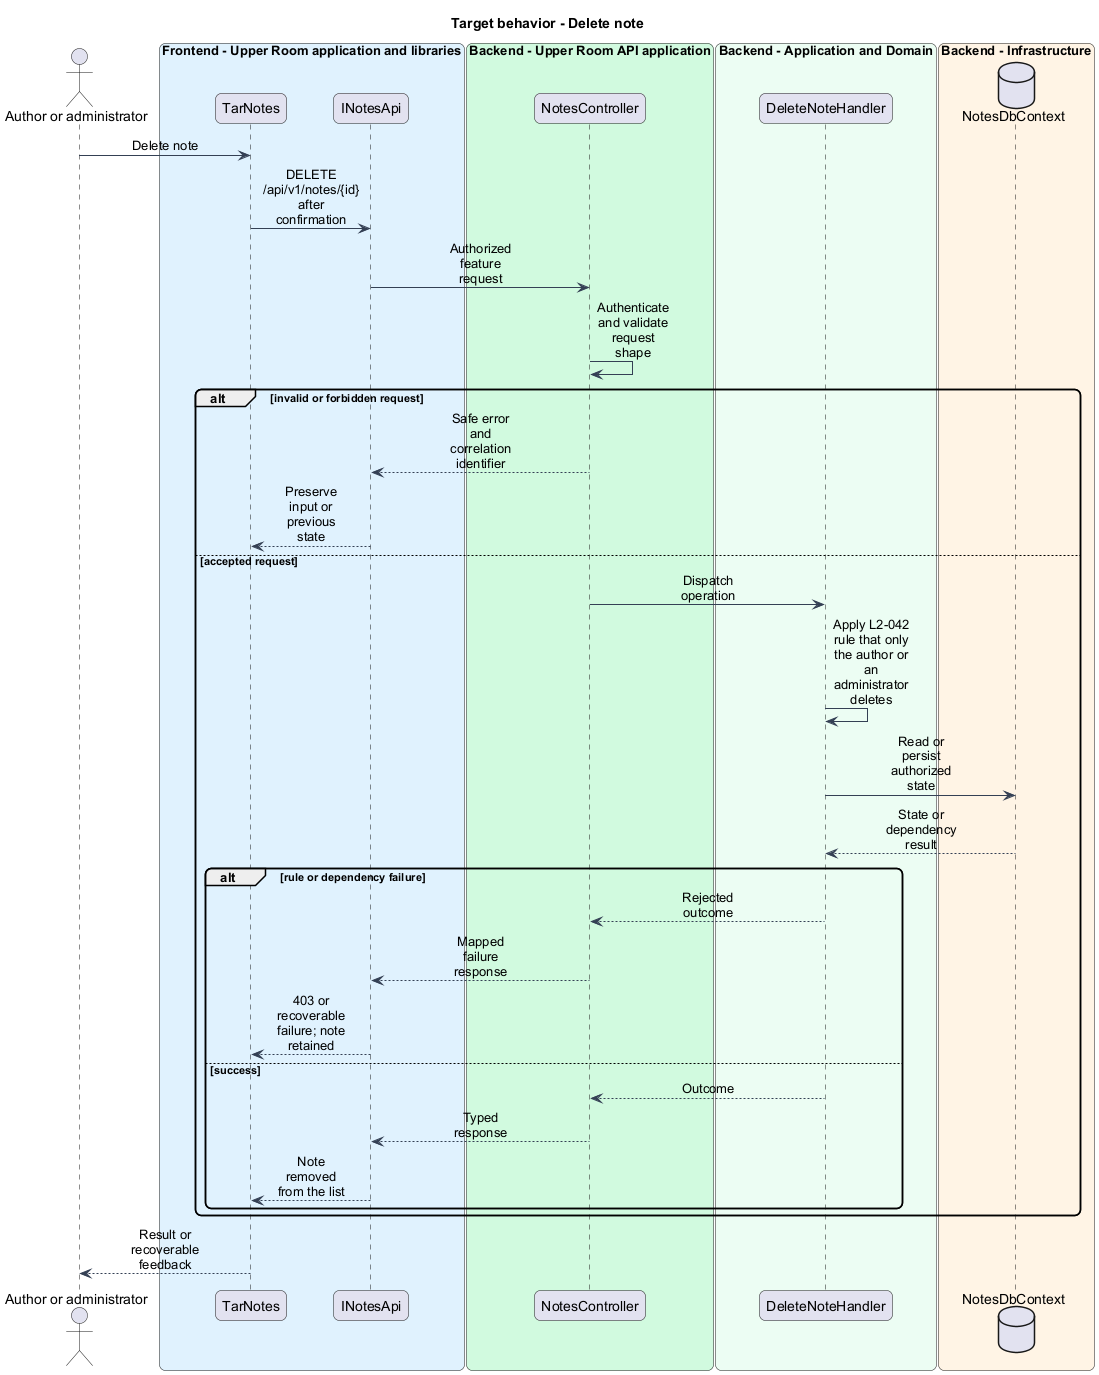

The diagram above was rendered by PlantUML. Its source (embedded in the PNG):
@startuml
skinparam backgroundColor #FFFFFF
skinparam shadowing false
skinparam roundcorner 12
skinparam defaultFontName Arial
skinparam ArrowColor #344054
skinparam sequenceMessageAlign center
skinparam maxMessageSize 80
skinparam class {
  BorderColor #344054
  FontColor #101828
  BackgroundColor #F9FAFB
}
title Target behavior - Delete note
actor "Author or administrator" as actor
box "Frontend - Upper Room application and libraries" #E0F2FE
participant "TarNotes" as page
participant "INotesApi" as client
end box
box "Backend - Upper Room API application" #D1FADF
participant "NotesController" as boundary
end box
box "Backend - Application and Domain" #ECFDF3
participant "DeleteNoteHandler" as logic
end box
box "Backend - Infrastructure" #FFF4E5
database "NotesDbContext" as state
end box
actor -> page : Delete note
page -> client : DELETE /api/v1/notes/{id} after confirmation
client -> boundary : Authorized feature request
boundary -> boundary : Authenticate and validate request shape
alt invalid or forbidden request
boundary --> client : Safe error and correlation identifier
client --> page : Preserve input or previous state
else accepted request
boundary -> logic : Dispatch operation
logic -> logic : Apply L2-042 rule that only the author or an administrator deletes
logic -> state : Read or persist authorized state
state --> logic : State or dependency result
alt rule or dependency failure
logic --> boundary : Rejected outcome
boundary --> client : Mapped failure response
client --> page : 403 or recoverable failure; note retained
else success
logic --> boundary : Outcome
boundary --> client : Typed response
client --> page : Note removed from the list
end
end
page --> actor : Result or recoverable feedback
@enduml